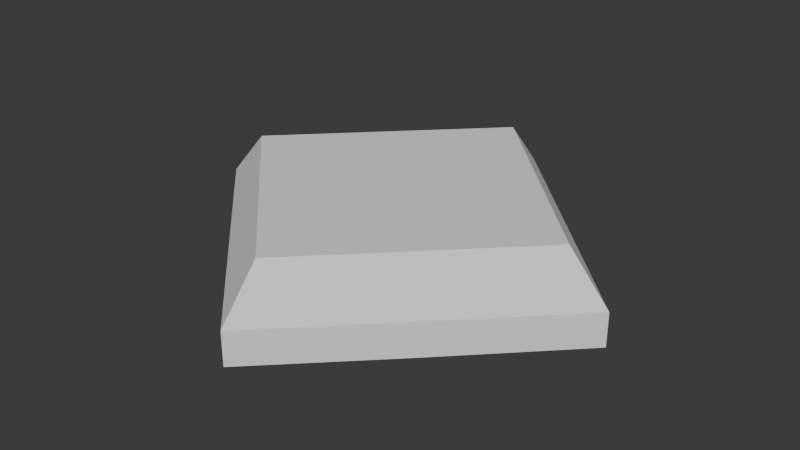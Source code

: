 # Source: Scene_2_spawnpoint.blend  (saved by Blender 4.5.90; exported with 4.5.12 LTS)
import bpy
from mathutils import Matrix  # noqa: F401  (used for matrix-valued properties, if any)

bpy.ops.wm.read_factory_settings(use_empty=True)
scene = bpy.context.scene
scene.name = 'Scene'

# ---- collections
col_collection = bpy.data.collections.new('Collection'); scene.collection.children.link(col_collection)

# ---- world
world_world = bpy.data.worlds.new('World'); scene.world = world_world
world_world.use_nodes = True; world_world.node_tree.nodes.clear()
_N = world_world.node_tree.nodes; _L = world_world.node_tree.links
n0 = _N.new('ShaderNodeOutputWorld'); n0.name = 'World Output'; n0.location = (200, 100)
n1 = _N.new('ShaderNodeBackground'); n1.name = 'Background'; n1.location = (-200, 100)
n1.inputs[0].default_value = (0.05088, 0.05088, 0.05088, 1.0)
_L.new(n1.outputs[0], n0.inputs[0])
n0.is_active_output = True
world_world.color = (0.05088, 0.05088, 0.05088)
world_world.sun_shadow_jitter_overblur = 0.0

# ---- meshes
me_cube_001 = bpy.data.meshes.new('Cube.001')
me_cube_001.from_pydata([(-0.1736, -0.1736, 0.004896), (-0.1736, 0.1736, 0.004896), (0.1736, -0.1736, 0.004896), (0.1736, 0.1736, 0.004896), (0.1726, -0.1726, 0.05773), (0.1401, 0.1401, 0.05483), (0.1401, 0.1401, 0.133), (0.1726, 0.1726, 0.05773), (-9.434e-10, 0.3451, 0.05773), (-9.434e-10, -0.3451, 0.05773), (-9.434e-10, -0.3451, 0.004896), (-9.434e-10, 0.3451, 0.004896), (-0.3451, 3.145e-10, 0.05773), (0.3451, 3.145e-10, 0.05773), (0.3451, 3.145e-10, 0.004896), (-0.3451, 3.145e-10, 0.004896), (-9.434e-10, 3.145e-10, 0.004896), (-9.434e-10, -0.2801, 0.133), (-9.434e-10, 0.2801, 0.133), (0.2801, 3.145e-10, 0.133), (-0.2801, 3.145e-10, 0.133), (-9.434e-10, 0.2801, 0.05483), (-9.434e-10, 3.145e-10, 0.05483), (-0.2801, 3.145e-10, 0.05483), (-9.434e-10, -0.2801, 0.05483), (0.2801, 3.145e-10, 0.05483), (0.1401, -0.1401, 0.133), (0.1401, -0.1401, 0.05483), (-0.1726, -0.1726, 0.05773), (-0.1401, -0.1401, 0.133), (-0.1401, -0.1401, 0.05483), (-0.1726, 0.1726, 0.05773), (-0.1401, 0.1401, 0.133), (-0.1401, 0.1401, 0.05483), (-9.434e-10, 3.145e-10, 0.133)], [], [(15, 12, 1), (11, 8, 3), (14, 13, 2), (10, 9, 0), (16, 15, 1, 11), (12, 0, 9, 28), (32, 31, 12, 20), (29, 28, 9, 17), (32, 20, 23, 33), (2, 10, 16, 14), (2, 9, 10), (1, 8, 11), (10, 0, 15, 16), (26, 19, 25, 27), (2, 13, 4, 9), (3, 8, 7, 13), (6, 18, 21, 5), (14, 16, 11, 3), (3, 13, 14), (0, 12, 15), (8, 1, 12, 31), (7, 6, 19, 13), (4, 26, 17, 9), (29, 17, 24, 30), (25, 22, 24, 27), (25, 5, 21, 22), (21, 33, 23, 22), (22, 23, 30, 24), (8, 18, 6, 7), (19, 6, 5, 25), (13, 19, 26, 4), (17, 26, 27, 24), (20, 29, 30, 23), (20, 12, 28, 29), (18, 32, 33, 21), (18, 8, 31, 32), (34, 18, 32, 20), (17, 34, 20, 29), (26, 19, 34, 17), (19, 6, 18, 34)])
_uv = me_cube_001.uv_layers.new(name='UVMap')
_uv.uv.foreach_set('vector', [0.5, 0.125, 0.625, 0.125, 0.5, 0.25, 0.5, 0.375, 0.625, 0.375, 0.5, 0.5, 0.5, 0.625, 0.625, 0.625, 0.5, 0.75, 0.5, 0.875, 0.625, 0.875, 0.5, 1.0, 0.5, 0.625, 0.5, 0.125, 0.5, 0.25, 0.5, 0.375, 0.875, 0.625, 0.875, 0.75, 0.75, 0.75, 0.8125, 0.6875, 0.7812, 0.5938, 0.8125, 0.5625, 0.875, 0.625, 0.8125, 0.625, 0.7812, 0.6562, 0.8125, 0.6875, 0.75, 0.75, 0.75, 0.6875, 0.7812, 0.5938, 0.8125, 0.625, 0.8125, 0.625, 0.7813, 0.5938, 0.5, 0.75, 0.5, 0.875, 0.5, 0.625, 0.5, 0.625, 0.625, 0.75, 0.625, 0.875, 0.5, 0.875, 0.625, 0.25, 0.625, 0.375, 0.5, 0.375, 0.5, 0.875, 0.5, 0.0, 0.5, 0.125, 0.5, 0.625, 0.7188, 0.6562, 0.6875, 0.625, 0.6875, 0.625, 0.7188, 0.6562, 0.625, 0.75, 0.625, 0.625, 0.6875, 0.6875, 0.75, 0.75, 0.625, 0.5, 0.75, 0.5, 0.6875, 0.5625, 0.625, 0.625, 0.7188, 0.5938, 0.75, 0.5625, 0.75, 0.5625, 0.7188, 0.5938, 0.5, 0.625, 0.5, 0.625, 0.5, 0.375, 0.5, 0.5, 0.625, 0.5, 0.625, 0.625, 0.5, 0.625, 0.625, 0.0, 0.625, 0.125, 0.5, 0.125, 0.75, 0.5, 0.875, 0.5, 0.875, 0.625, 0.8125, 0.5625, 0.6875, 0.5625, 0.7188, 0.5938, 0.6875, 0.625, 0.625, 0.625, 0.6875, 0.6875, 0.7188, 0.6562, 0.75, 0.6875, 0.75, 0.75, 0.7812, 0.6562, 0.75, 0.6875, 0.75, 0.6875, 0.7813, 0.6562, 0.6875, 0.625, 0.75, 0.625, 0.75, 0.6875, 0.7188, 0.6562, 0.6875, 0.625, 0.7188, 0.5938, 0.75, 0.5625, 0.75, 0.625, 0.75, 0.5625, 0.7813, 0.5938, 0.8125, 0.625, 0.75, 0.625, 0.75, 0.625, 0.8125, 0.625, 0.7813, 0.6562, 0.75, 0.6875, 0.75, 0.5, 0.75, 0.5625, 0.7188, 0.5938, 0.6875, 0.5625, 0.6875, 0.625, 0.7188, 0.5938, 0.7188, 0.5938, 0.6875, 0.625, 0.625, 0.625, 0.6875, 0.625, 0.7188, 0.6562, 0.6875, 0.6875, 0.75, 0.6875, 0.7188, 0.6562, 0.7188, 0.6562, 0.75, 0.6875, 0.8125, 0.625, 0.7812, 0.6562, 0.7813, 0.6562, 0.8125, 0.625, 0.8125, 0.625, 0.875, 0.625, 0.8125, 0.6875, 0.7812, 0.6562, 0.75, 0.5625, 0.7812, 0.5938, 0.7813, 0.5938, 0.75, 0.5625, 0.75, 0.5625, 0.75, 0.5, 0.8125, 0.5625, 0.7812, 0.5938, 0.0, 0.0, 0.0, 0.0, 0.0, 0.0, 0.0, 0.0, 0.0, 0.0, 0.0, 0.0, 0.0, 0.0, 0.0, 0.0, 0.0, 0.0, 0.0, 0.0, 0.0, 0.0, 0.0, 0.0, 0.0, 0.0, 0.0, 0.0, 0.0, 0.0, 0.0, 0.0])
me_cube_001.update()

# ---- objects
ob_cube = bpy.data.objects.new('Cube', me_cube_001)

# ---- transforms, parenting, visibility, modifiers, constraints
ob_cube.location = (0.0, 0.0, 0.0)

# ---- collection membership
col_collection.objects.link(ob_cube)

# ---- scene / render settings (as saved in the file)
scene.frame_start = 1; scene.frame_end = 250; scene.frame_set(1)
scene.render.engine = 'BLENDER_EEVEE_NEXT'
bpy.context.view_layer.update()

# ---- added for rendering (the .blend has no active camera and no usable light): camera, sun
cam_auto = bpy.data.cameras.new('AutoCamera')
cam_auto.lens = 50.0
cam_auto.sensor_width = 36.0
cam_auto.clip_end = 1000.0
ob_auto_camera = bpy.data.objects.new('AutoCamera', cam_auto)
scene.collection.objects.link(ob_auto_camera)
ob_auto_camera.location = (0.910943, -1.09313, 0.797724)
ob_auto_camera.rotation_euler = (1.09748, -7.21219e-08, 0.694738)
scene.camera = ob_auto_camera
light_auto_sun = bpy.data.lights.new('AutoSun', 'SUN')
light_auto_sun.energy = 3.0
light_auto_sun.angle = 0.0523599
ob_auto_sun = bpy.data.objects.new('AutoSun', light_auto_sun)
scene.collection.objects.link(ob_auto_sun)
ob_auto_sun.rotation_euler = (0.872665, 0.174533, 0.523599)
bpy.context.view_layer.update()

